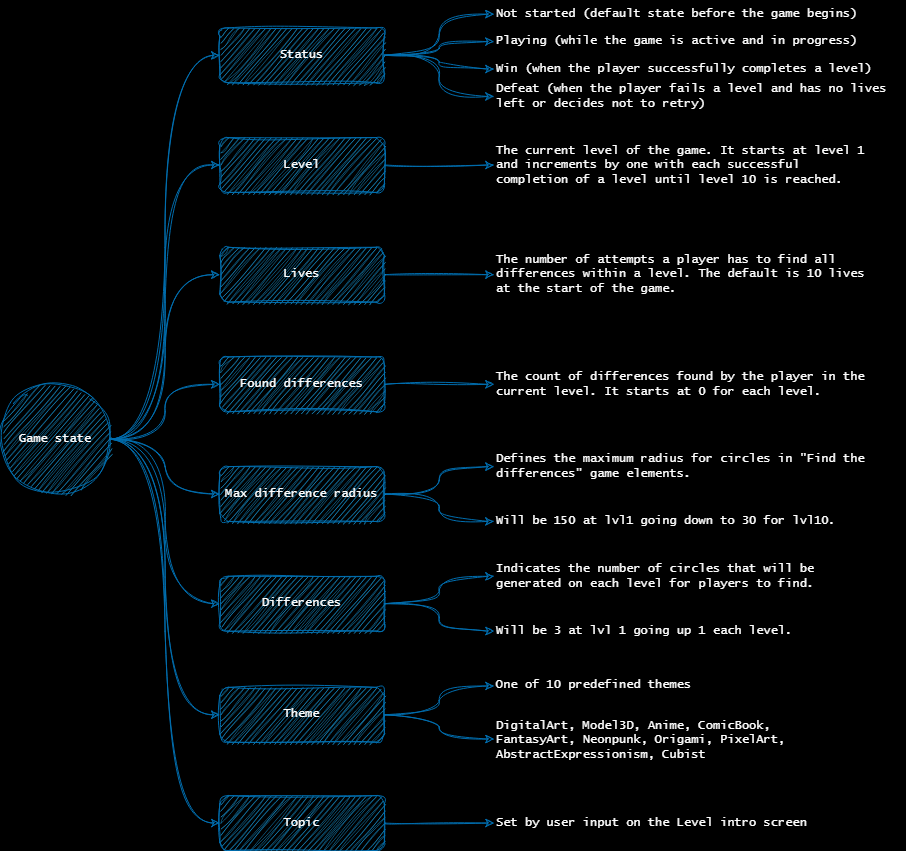

The diagram above was exported from draw.io. Its source (the exported page's mxGraphModel, read from the mxfile embedded in the PNG):
<mxGraphModel dx="905" dy="1140" grid="1" gridSize="10" guides="1" tooltips="1" connect="1" arrows="1" fold="1" page="1" pageScale="1" pageWidth="1169" pageHeight="827" background="#000000" math="0" shadow="0">
  <root>
    <mxCell id="0" />
    <mxCell id="1" parent="0" />
    <mxCell id="INlLb0PoW8Yp3Xd6pU0n-1555" style="edgeStyle=orthogonalEdgeStyle;rounded=0;sketch=1;hachureGap=4;jiggle=2;curveFitting=1;orthogonalLoop=1;jettySize=auto;html=1;entryX=0;entryY=0.5;entryDx=0;entryDy=0;fontFamily=Lucida Console;curved=1;fontColor=#000000;fillColor=#1ba1e2;strokeColor=#006EAF;" parent="1" source="INlLb0PoW8Yp3Xd6pU0n-1542" target="INlLb0PoW8Yp3Xd6pU0n-1547" edge="1">
      <mxGeometry relative="1" as="geometry" />
    </mxCell>
    <mxCell id="INlLb0PoW8Yp3Xd6pU0n-1559" style="edgeStyle=orthogonalEdgeStyle;rounded=0;sketch=1;hachureGap=4;jiggle=2;curveFitting=1;orthogonalLoop=1;jettySize=auto;html=1;entryX=0;entryY=0.5;entryDx=0;entryDy=0;fontFamily=Lucida Console;curved=1;fontColor=#000000;fillColor=#1ba1e2;strokeColor=#006EAF;" parent="1" source="INlLb0PoW8Yp3Xd6pU0n-1542" target="INlLb0PoW8Yp3Xd6pU0n-1543" edge="1">
      <mxGeometry relative="1" as="geometry" />
    </mxCell>
    <mxCell id="INlLb0PoW8Yp3Xd6pU0n-1560" style="edgeStyle=orthogonalEdgeStyle;rounded=0;sketch=1;hachureGap=4;jiggle=2;curveFitting=1;orthogonalLoop=1;jettySize=auto;html=1;entryX=0;entryY=0.5;entryDx=0;entryDy=0;fontFamily=Lucida Console;curved=1;fontColor=#000000;fillColor=#1ba1e2;strokeColor=#006EAF;" parent="1" source="INlLb0PoW8Yp3Xd6pU0n-1542" target="INlLb0PoW8Yp3Xd6pU0n-1550" edge="1">
      <mxGeometry relative="1" as="geometry" />
    </mxCell>
    <mxCell id="INlLb0PoW8Yp3Xd6pU0n-1561" style="edgeStyle=orthogonalEdgeStyle;rounded=0;sketch=1;hachureGap=4;jiggle=2;curveFitting=1;orthogonalLoop=1;jettySize=auto;html=1;entryX=0;entryY=0.5;entryDx=0;entryDy=0;fontFamily=Lucida Console;curved=1;fontColor=#000000;fillColor=#1ba1e2;strokeColor=#006EAF;" parent="1" source="INlLb0PoW8Yp3Xd6pU0n-1542" target="INlLb0PoW8Yp3Xd6pU0n-1548" edge="1">
      <mxGeometry relative="1" as="geometry" />
    </mxCell>
    <mxCell id="INlLb0PoW8Yp3Xd6pU0n-1562" style="edgeStyle=orthogonalEdgeStyle;rounded=0;sketch=1;hachureGap=4;jiggle=2;curveFitting=1;orthogonalLoop=1;jettySize=auto;html=1;entryX=0;entryY=0.5;entryDx=0;entryDy=0;fontFamily=Lucida Console;curved=1;fontColor=#000000;fillColor=#1ba1e2;strokeColor=#006EAF;" parent="1" source="INlLb0PoW8Yp3Xd6pU0n-1542" target="INlLb0PoW8Yp3Xd6pU0n-1552" edge="1">
      <mxGeometry relative="1" as="geometry" />
    </mxCell>
    <mxCell id="INlLb0PoW8Yp3Xd6pU0n-1563" style="edgeStyle=orthogonalEdgeStyle;rounded=0;sketch=1;hachureGap=4;jiggle=2;curveFitting=1;orthogonalLoop=1;jettySize=auto;html=1;entryX=0;entryY=0.5;entryDx=0;entryDy=0;fontFamily=Lucida Console;curved=1;fontColor=#000000;fillColor=#1ba1e2;strokeColor=#006EAF;" parent="1" source="INlLb0PoW8Yp3Xd6pU0n-1542" target="INlLb0PoW8Yp3Xd6pU0n-1549" edge="1">
      <mxGeometry relative="1" as="geometry" />
    </mxCell>
    <mxCell id="INlLb0PoW8Yp3Xd6pU0n-1592" style="edgeStyle=orthogonalEdgeStyle;rounded=0;sketch=1;hachureGap=4;jiggle=2;curveFitting=1;orthogonalLoop=1;jettySize=auto;html=1;entryX=0;entryY=0.5;entryDx=0;entryDy=0;fontFamily=Lucida Console;curved=1;fontColor=#000000;fillColor=#1ba1e2;strokeColor=#006EAF;" parent="1" source="INlLb0PoW8Yp3Xd6pU0n-1542" target="INlLb0PoW8Yp3Xd6pU0n-1574" edge="1">
      <mxGeometry relative="1" as="geometry" />
    </mxCell>
    <mxCell id="INlLb0PoW8Yp3Xd6pU0n-1611" style="edgeStyle=orthogonalEdgeStyle;rounded=0;sketch=1;hachureGap=4;jiggle=2;curveFitting=1;orthogonalLoop=1;jettySize=auto;html=1;entryX=0;entryY=0.5;entryDx=0;entryDy=0;fontFamily=Lucida Console;fontSize=12;fontColor=default;curved=1;fillColor=#1ba1e2;strokeColor=#006EAF;" parent="1" source="INlLb0PoW8Yp3Xd6pU0n-1542" target="INlLb0PoW8Yp3Xd6pU0n-1551" edge="1">
      <mxGeometry relative="1" as="geometry" />
    </mxCell>
    <mxCell id="INlLb0PoW8Yp3Xd6pU0n-1542" value="Game state" style="ellipse;whiteSpace=wrap;html=1;aspect=fixed;sketch=1;hachureGap=4;jiggle=2;curveFitting=1;fontFamily=Lucida Console;fillColor=#1ba1e2;strokeColor=#006EAF;fontColor=#ffffff;" parent="1" vertex="1">
      <mxGeometry x="1200" y="973.8709677419354" width="109.67710843373494" height="109.67710843373494" as="geometry" />
    </mxCell>
    <mxCell id="INlLb0PoW8Yp3Xd6pU0n-1585" style="edgeStyle=orthogonalEdgeStyle;rounded=0;sketch=1;hachureGap=4;jiggle=2;curveFitting=1;orthogonalLoop=1;jettySize=auto;html=1;entryX=0;entryY=0.5;entryDx=0;entryDy=0;fontFamily=Lucida Console;curved=1;fontColor=#000000;fillColor=#1ba1e2;strokeColor=#006EAF;" parent="1" source="INlLb0PoW8Yp3Xd6pU0n-1543" target="INlLb0PoW8Yp3Xd6pU0n-1584" edge="1">
      <mxGeometry relative="1" as="geometry" />
    </mxCell>
    <mxCell id="INlLb0PoW8Yp3Xd6pU0n-1589" style="edgeStyle=orthogonalEdgeStyle;rounded=0;sketch=1;hachureGap=4;jiggle=2;curveFitting=1;orthogonalLoop=1;jettySize=auto;html=1;fontFamily=Lucida Console;curved=1;fontColor=#000000;fillColor=#1ba1e2;strokeColor=#006EAF;" parent="1" source="INlLb0PoW8Yp3Xd6pU0n-1543" target="INlLb0PoW8Yp3Xd6pU0n-1586" edge="1">
      <mxGeometry relative="1" as="geometry" />
    </mxCell>
    <mxCell id="INlLb0PoW8Yp3Xd6pU0n-1543" value="Status" style="rounded=1;whiteSpace=wrap;html=1;sketch=1;hachureGap=4;jiggle=2;curveFitting=1;fontFamily=Lucida Console;fillColor=#1ba1e2;strokeColor=#006EAF;fontColor=#ffffff;" parent="1" vertex="1">
      <mxGeometry x="1419.3542168674699" y="617.4193548387096" width="164.51566265060242" height="54.83870967741935" as="geometry" />
    </mxCell>
    <mxCell id="INlLb0PoW8Yp3Xd6pU0n-1582" style="edgeStyle=orthogonalEdgeStyle;rounded=0;sketch=1;hachureGap=4;jiggle=2;curveFitting=1;orthogonalLoop=1;jettySize=auto;html=1;entryX=0;entryY=0.5;entryDx=0;entryDy=0;fontFamily=Lucida Console;curved=1;fontColor=#000000;fillColor=#1ba1e2;strokeColor=#006EAF;" parent="1" source="INlLb0PoW8Yp3Xd6pU0n-1547" target="INlLb0PoW8Yp3Xd6pU0n-1572" edge="1">
      <mxGeometry relative="1" as="geometry" />
    </mxCell>
    <mxCell id="INlLb0PoW8Yp3Xd6pU0n-1547" value="Level" style="rounded=1;whiteSpace=wrap;html=1;sketch=1;hachureGap=4;jiggle=2;curveFitting=1;fontFamily=Lucida Console;fillColor=#1ba1e2;strokeColor=#006EAF;fontColor=#ffffff;" parent="1" vertex="1">
      <mxGeometry x="1419.3542168674699" y="727.0967741935484" width="164.51566265060242" height="54.83870967741935" as="geometry" />
    </mxCell>
    <mxCell id="INlLb0PoW8Yp3Xd6pU0n-1600" style="edgeStyle=orthogonalEdgeStyle;rounded=0;sketch=1;hachureGap=4;jiggle=2;curveFitting=1;orthogonalLoop=1;jettySize=auto;html=1;entryX=0;entryY=0.5;entryDx=0;entryDy=0;fontFamily=Lucida Console;curved=1;fontColor=#000000;fillColor=#1ba1e2;strokeColor=#006EAF;" parent="1" source="INlLb0PoW8Yp3Xd6pU0n-1548" target="INlLb0PoW8Yp3Xd6pU0n-1598" edge="1">
      <mxGeometry relative="1" as="geometry" />
    </mxCell>
    <mxCell id="INlLb0PoW8Yp3Xd6pU0n-1601" style="edgeStyle=orthogonalEdgeStyle;rounded=0;sketch=1;hachureGap=4;jiggle=2;curveFitting=1;orthogonalLoop=1;jettySize=auto;html=1;entryX=0;entryY=0.5;entryDx=0;entryDy=0;fontFamily=Lucida Console;curved=1;fontColor=#000000;fillColor=#1ba1e2;strokeColor=#006EAF;" parent="1" source="INlLb0PoW8Yp3Xd6pU0n-1548" target="INlLb0PoW8Yp3Xd6pU0n-1599" edge="1">
      <mxGeometry relative="1" as="geometry" />
    </mxCell>
    <mxCell id="INlLb0PoW8Yp3Xd6pU0n-1548" value="Differences" style="rounded=1;whiteSpace=wrap;html=1;sketch=1;hachureGap=4;jiggle=2;curveFitting=1;fontFamily=Lucida Console;fillColor=#1ba1e2;strokeColor=#006EAF;fontColor=#ffffff;" parent="1" vertex="1">
      <mxGeometry x="1419.3542168674699" y="1165.8064516129032" width="164.51566265060242" height="54.83870967741935" as="geometry" />
    </mxCell>
    <mxCell id="INlLb0PoW8Yp3Xd6pU0n-1608" style="edgeStyle=orthogonalEdgeStyle;rounded=0;sketch=1;hachureGap=4;jiggle=2;curveFitting=1;orthogonalLoop=1;jettySize=auto;html=1;entryX=0;entryY=0.5;entryDx=0;entryDy=0;fontFamily=Lucida Console;curved=1;fontColor=#000000;fillColor=#1ba1e2;strokeColor=#006EAF;" parent="1" source="INlLb0PoW8Yp3Xd6pU0n-1549" target="INlLb0PoW8Yp3Xd6pU0n-1607" edge="1">
      <mxGeometry relative="1" as="geometry" />
    </mxCell>
    <mxCell id="INlLb0PoW8Yp3Xd6pU0n-1549" value="Topic" style="rounded=1;whiteSpace=wrap;html=1;sketch=1;hachureGap=4;jiggle=2;curveFitting=1;fontFamily=Lucida Console;fillColor=#1ba1e2;strokeColor=#006EAF;fontColor=#ffffff;" parent="1" vertex="1">
      <mxGeometry x="1419.3542168674699" y="1385.1612903225805" width="164.51566265060242" height="54.83870967741935" as="geometry" />
    </mxCell>
    <mxCell id="INlLb0PoW8Yp3Xd6pU0n-1596" value="" style="edgeStyle=orthogonalEdgeStyle;rounded=0;sketch=1;hachureGap=4;jiggle=2;curveFitting=1;orthogonalLoop=1;jettySize=auto;html=1;fontFamily=Lucida Console;curved=1;fontColor=#000000;fillColor=#1ba1e2;strokeColor=#006EAF;" parent="1" source="INlLb0PoW8Yp3Xd6pU0n-1550" target="INlLb0PoW8Yp3Xd6pU0n-1594" edge="1">
      <mxGeometry relative="1" as="geometry" />
    </mxCell>
    <mxCell id="INlLb0PoW8Yp3Xd6pU0n-1597" style="edgeStyle=orthogonalEdgeStyle;rounded=0;sketch=1;hachureGap=4;jiggle=2;curveFitting=1;orthogonalLoop=1;jettySize=auto;html=1;entryX=0;entryY=0.5;entryDx=0;entryDy=0;fontFamily=Lucida Console;curved=1;fontColor=#000000;fillColor=#1ba1e2;strokeColor=#006EAF;" parent="1" source="INlLb0PoW8Yp3Xd6pU0n-1550" target="INlLb0PoW8Yp3Xd6pU0n-1593" edge="1">
      <mxGeometry relative="1" as="geometry" />
    </mxCell>
    <mxCell id="INlLb0PoW8Yp3Xd6pU0n-1550" value="Max difference radius" style="rounded=1;whiteSpace=wrap;html=1;sketch=1;hachureGap=4;jiggle=2;curveFitting=1;fontFamily=Lucida Console;fillColor=#1ba1e2;strokeColor=#006EAF;fontColor=#ffffff;" parent="1" vertex="1">
      <mxGeometry x="1419.3542168674699" y="1056.1290322580644" width="164.51566265060242" height="54.83870967741935" as="geometry" />
    </mxCell>
    <mxCell id="INlLb0PoW8Yp3Xd6pU0n-1579" style="edgeStyle=orthogonalEdgeStyle;rounded=0;sketch=1;hachureGap=4;jiggle=2;curveFitting=1;orthogonalLoop=1;jettySize=auto;html=1;entryX=0;entryY=0.5;entryDx=0;entryDy=0;fontFamily=Lucida Console;fontColor=#000000;fillColor=#1ba1e2;strokeColor=#006EAF;" parent="1" source="INlLb0PoW8Yp3Xd6pU0n-1551" target="INlLb0PoW8Yp3Xd6pU0n-1578" edge="1">
      <mxGeometry relative="1" as="geometry" />
    </mxCell>
    <mxCell id="INlLb0PoW8Yp3Xd6pU0n-1551" value="&amp;nbsp;Found differences&amp;nbsp;" style="rounded=1;whiteSpace=wrap;html=1;sketch=1;hachureGap=4;jiggle=2;curveFitting=1;fontFamily=Lucida Console;fillColor=#1ba1e2;strokeColor=#006EAF;fontColor=#ffffff;" parent="1" vertex="1">
      <mxGeometry x="1419.3542168674699" y="946.4516129032259" width="164.51566265060242" height="54.83870967741935" as="geometry" />
    </mxCell>
    <mxCell id="INlLb0PoW8Yp3Xd6pU0n-1605" style="edgeStyle=orthogonalEdgeStyle;rounded=0;sketch=1;hachureGap=4;jiggle=2;curveFitting=1;orthogonalLoop=1;jettySize=auto;html=1;entryX=0;entryY=0.5;entryDx=0;entryDy=0;fontFamily=Lucida Console;curved=1;fontColor=#000000;fillColor=#1ba1e2;strokeColor=#006EAF;" parent="1" source="INlLb0PoW8Yp3Xd6pU0n-1552" target="INlLb0PoW8Yp3Xd6pU0n-1603" edge="1">
      <mxGeometry relative="1" as="geometry" />
    </mxCell>
    <mxCell id="INlLb0PoW8Yp3Xd6pU0n-1552" value="Theme" style="rounded=1;whiteSpace=wrap;html=1;sketch=1;hachureGap=4;jiggle=2;curveFitting=1;fontFamily=Lucida Console;fillColor=#1ba1e2;strokeColor=#006EAF;fontColor=#ffffff;" parent="1" vertex="1">
      <mxGeometry x="1419.3542168674699" y="1276.8548387096773" width="164.51566265060242" height="54.83870967741935" as="geometry" />
    </mxCell>
    <mxCell id="INlLb0PoW8Yp3Xd6pU0n-1572" value="&lt;span data-whi-clipboard=&quot;{:hiccup [[:p {:rect {:x 3720, :y 68, :width 436, :height 72}, :text-rect {:x 3720, :y 68, :width 436, :height 72}} &amp;quot;The current level of the game. It starts at level 1 and increments by one with each successful completion of a level until level 10 is reached.&amp;quot;]], :file-id nil}&quot;&gt;&lt;/span&gt;The current level of the game. It starts at level 1 and increments by one with each successful completion of a level until level 10 is reached." style="text;whiteSpace=wrap;html=1;fontFamily=Lucida Console;verticalAlign=middle;fontColor=#FFFFFF;" parent="1" vertex="1">
      <mxGeometry x="1693.5469879518073" y="716.8145161290322" width="383.8698795180723" height="75.4032258064516" as="geometry" />
    </mxCell>
    <mxCell id="INlLb0PoW8Yp3Xd6pU0n-1577" style="edgeStyle=orthogonalEdgeStyle;rounded=0;sketch=1;hachureGap=4;jiggle=2;curveFitting=1;orthogonalLoop=1;jettySize=auto;html=1;entryX=0;entryY=0.5;entryDx=0;entryDy=0;fontFamily=Lucida Console;curved=1;fontColor=#000000;fillColor=#1ba1e2;strokeColor=#006EAF;" parent="1" source="INlLb0PoW8Yp3Xd6pU0n-1574" target="INlLb0PoW8Yp3Xd6pU0n-1576" edge="1">
      <mxGeometry relative="1" as="geometry" />
    </mxCell>
    <mxCell id="INlLb0PoW8Yp3Xd6pU0n-1574" value="Lives" style="rounded=1;whiteSpace=wrap;html=1;sketch=1;hachureGap=4;jiggle=2;curveFitting=1;fontFamily=Lucida Console;fillColor=#1ba1e2;strokeColor=#006EAF;fontColor=#ffffff;" parent="1" vertex="1">
      <mxGeometry x="1419.3542168674699" y="836.7741935483871" width="164.51566265060242" height="54.83870967741935" as="geometry" />
    </mxCell>
    <mxCell id="INlLb0PoW8Yp3Xd6pU0n-1576" value="The number of attempts a player has to find all differences within a level. The default is 10 lives at the start of the game." style="text;html=1;align=left;verticalAlign=middle;whiteSpace=wrap;rounded=0;fontFamily=Lucida Console;fontColor=#FFFFFF;" parent="1" vertex="1">
      <mxGeometry x="1693.5469879518073" y="829.9193548387096" width="383.8698795180723" height="68.54838709677419" as="geometry" />
    </mxCell>
    <mxCell id="INlLb0PoW8Yp3Xd6pU0n-1578" value="The count of differences found by the player in the current level. It starts at 0 for each level." style="text;html=1;align=left;verticalAlign=middle;whiteSpace=wrap;rounded=0;fontFamily=Lucida Console;fontColor=#FFFFFF;" parent="1" vertex="1">
      <mxGeometry x="1693.5469879518073" y="953.3064516129032" width="383.8698795180723" height="41.12903225806451" as="geometry" />
    </mxCell>
    <mxCell id="INlLb0PoW8Yp3Xd6pU0n-1584" value="Not started (default state before the game begins)" style="text;html=1;align=left;verticalAlign=middle;whiteSpace=wrap;rounded=0;fontFamily=Lucida Console;fontColor=#FFFFFF;" parent="1" vertex="1">
      <mxGeometry x="1693.5469879518073" y="590" width="404.4343373493976" height="27.419354838709676" as="geometry" />
    </mxCell>
    <mxCell id="INlLb0PoW8Yp3Xd6pU0n-1586" value="Playing (while the game is active and in progress)" style="text;html=1;align=left;verticalAlign=middle;whiteSpace=wrap;rounded=0;fontFamily=Lucida Console;fontColor=#FFFFFF;" parent="1" vertex="1">
      <mxGeometry x="1693.5469879518073" y="617.4193548387096" width="383.8698795180723" height="27.419354838709676" as="geometry" />
    </mxCell>
    <mxCell id="INlLb0PoW8Yp3Xd6pU0n-1587" value="Win (when the player successfully completes a level)" style="text;html=1;align=left;verticalAlign=middle;whiteSpace=wrap;rounded=0;fontFamily=Lucida Console;fontColor=#FFFFFF;" parent="1" vertex="1">
      <mxGeometry x="1693.5469879518073" y="644.8387096774194" width="411.28915662650604" height="27.419354838709676" as="geometry" />
    </mxCell>
    <mxCell id="INlLb0PoW8Yp3Xd6pU0n-1588" value="Defeat (when the player fails a level and has no lives left or decides not to retry)" style="text;html=1;align=left;verticalAlign=middle;whiteSpace=wrap;rounded=0;fontFamily=Lucida Console;fontColor=#FFFFFF;" parent="1" vertex="1">
      <mxGeometry x="1693.55" y="672.26" width="406.45" height="27.42" as="geometry" />
    </mxCell>
    <mxCell id="INlLb0PoW8Yp3Xd6pU0n-1590" style="edgeStyle=orthogonalEdgeStyle;rounded=0;sketch=1;hachureGap=4;jiggle=2;curveFitting=1;orthogonalLoop=1;jettySize=auto;html=1;entryX=0;entryY=0.5;entryDx=0;entryDy=0;fontFamily=Lucida Console;curved=1;fontColor=#000000;fillColor=#1ba1e2;strokeColor=#006EAF;" parent="1" source="INlLb0PoW8Yp3Xd6pU0n-1543" target="INlLb0PoW8Yp3Xd6pU0n-1587" edge="1">
      <mxGeometry relative="1" as="geometry" />
    </mxCell>
    <mxCell id="INlLb0PoW8Yp3Xd6pU0n-1591" style="edgeStyle=orthogonalEdgeStyle;rounded=0;sketch=1;hachureGap=4;jiggle=2;curveFitting=1;orthogonalLoop=1;jettySize=auto;html=1;entryX=0;entryY=0.5;entryDx=0;entryDy=0;fontFamily=Lucida Console;curved=1;fontColor=#000000;fillColor=#1ba1e2;strokeColor=#006EAF;" parent="1" source="INlLb0PoW8Yp3Xd6pU0n-1543" target="INlLb0PoW8Yp3Xd6pU0n-1588" edge="1">
      <mxGeometry relative="1" as="geometry" />
    </mxCell>
    <mxCell id="INlLb0PoW8Yp3Xd6pU0n-1593" value="Defines the maximum radius for circles in &quot;Find the differences&quot; game elements." style="text;html=1;align=left;verticalAlign=middle;whiteSpace=wrap;rounded=0;fontFamily=Lucida Console;fontColor=#FFFFFF;" parent="1" vertex="1">
      <mxGeometry x="1693.5469879518073" y="1028.7096774193549" width="383.8698795180723" height="54.83870967741935" as="geometry" />
    </mxCell>
    <mxCell id="INlLb0PoW8Yp3Xd6pU0n-1594" value="Will be 150 at lvl1 going down to 30 for lvl10." style="text;html=1;align=left;verticalAlign=middle;whiteSpace=wrap;rounded=0;fontFamily=Lucida Console;fontColor=#FFFFFF;" parent="1" vertex="1">
      <mxGeometry x="1693.5469879518073" y="1083.5483870967741" width="342.7409638554217" height="54.83870967741935" as="geometry" />
    </mxCell>
    <mxCell id="INlLb0PoW8Yp3Xd6pU0n-1598" value="Indicates the number of circles that will be generated on each level for players to find." style="text;html=1;align=left;verticalAlign=middle;whiteSpace=wrap;rounded=0;fontFamily=Lucida Console;fontColor=#FFFFFF;" parent="1" vertex="1">
      <mxGeometry x="1693.5469879518073" y="1138.3870967741937" width="383.8698795180723" height="54.83870967741935" as="geometry" />
    </mxCell>
    <mxCell id="INlLb0PoW8Yp3Xd6pU0n-1599" value="Will be 3 at lvl 1 going up 1 each level." style="text;html=1;align=left;verticalAlign=middle;whiteSpace=wrap;rounded=0;fontFamily=Lucida Console;fontColor=#FFFFFF;" parent="1" vertex="1">
      <mxGeometry x="1693.5469879518073" y="1193.2258064516127" width="342.7409638554217" height="54.83870967741935" as="geometry" />
    </mxCell>
    <mxCell id="INlLb0PoW8Yp3Xd6pU0n-1603" value="One of 10 predefined themes" style="text;html=1;align=left;verticalAlign=middle;whiteSpace=wrap;rounded=0;fontFamily=Lucida Console;fontColor=#FFFFFF;" parent="1" vertex="1">
      <mxGeometry x="1693.5469879518073" y="1248.0645161290322" width="342.7409638554217" height="54.83870967741935" as="geometry" />
    </mxCell>
    <mxCell id="INlLb0PoW8Yp3Xd6pU0n-1604" value="&lt;div&gt;DigitalArt&lt;span style=&quot;background-color: initial;&quot;&gt;,&amp;nbsp;&lt;/span&gt;&lt;span style=&quot;background-color: initial;&quot;&gt;Model3D&lt;/span&gt;&lt;span style=&quot;background-color: initial;&quot;&gt;,&amp;nbsp;&lt;/span&gt;&lt;span style=&quot;background-color: initial;&quot;&gt;Anime&lt;/span&gt;&lt;span style=&quot;background-color: initial;&quot;&gt;,&amp;nbsp;&lt;/span&gt;&lt;span style=&quot;background-color: initial;&quot;&gt;ComicBook&lt;/span&gt;&lt;span style=&quot;background-color: initial;&quot;&gt;,&lt;/span&gt;&lt;/div&gt;&lt;div&gt;&lt;span style=&quot;background-color: initial;&quot;&gt;FantasyArt&lt;/span&gt;&lt;span style=&quot;background-color: initial;&quot;&gt;,&amp;nbsp;&lt;/span&gt;&lt;span style=&quot;background-color: initial;&quot;&gt;Neonpunk&lt;/span&gt;&lt;span style=&quot;background-color: initial;&quot;&gt;,&amp;nbsp;&lt;/span&gt;&lt;span style=&quot;background-color: initial;&quot;&gt;Origami&lt;/span&gt;&lt;span style=&quot;background-color: initial;&quot;&gt;,&amp;nbsp;&lt;/span&gt;&lt;span style=&quot;background-color: initial;&quot;&gt;PixelArt&lt;/span&gt;&lt;span style=&quot;background-color: initial;&quot;&gt;,&lt;/span&gt;&lt;/div&gt;&lt;div&gt;&lt;span style=&quot;background-color: initial;&quot;&gt;AbstractExpressionism,&amp;nbsp;&lt;/span&gt;&lt;span style=&quot;background-color: initial;&quot;&gt;Cubist&lt;/span&gt;&lt;/div&gt;" style="text;html=1;align=left;verticalAlign=middle;whiteSpace=wrap;rounded=0;fontFamily=Lucida Console;fontColor=#FFFFFF;" parent="1" vertex="1">
      <mxGeometry x="1693.5469879518073" y="1302.9032258064517" width="397.57951807228915" height="54.83870967741935" as="geometry" />
    </mxCell>
    <mxCell id="INlLb0PoW8Yp3Xd6pU0n-1606" style="edgeStyle=orthogonalEdgeStyle;rounded=0;sketch=1;hachureGap=4;jiggle=2;curveFitting=1;orthogonalLoop=1;jettySize=auto;html=1;entryX=0;entryY=0.468;entryDx=0;entryDy=0;entryPerimeter=0;fontFamily=Lucida Console;curved=1;fontColor=#000000;fillColor=#1ba1e2;strokeColor=#006EAF;" parent="1" source="INlLb0PoW8Yp3Xd6pU0n-1552" target="INlLb0PoW8Yp3Xd6pU0n-1604" edge="1">
      <mxGeometry relative="1" as="geometry" />
    </mxCell>
    <mxCell id="INlLb0PoW8Yp3Xd6pU0n-1607" value="Set by user input on the Level intro screen" style="text;html=1;align=left;verticalAlign=middle;whiteSpace=wrap;rounded=0;fontFamily=Lucida Console;fontColor=#FFFFFF;" parent="1" vertex="1">
      <mxGeometry x="1693.5469879518073" y="1385.1612903225805" width="342.7409638554217" height="54.83870967741935" as="geometry" />
    </mxCell>
  </root>
</mxGraphModel>